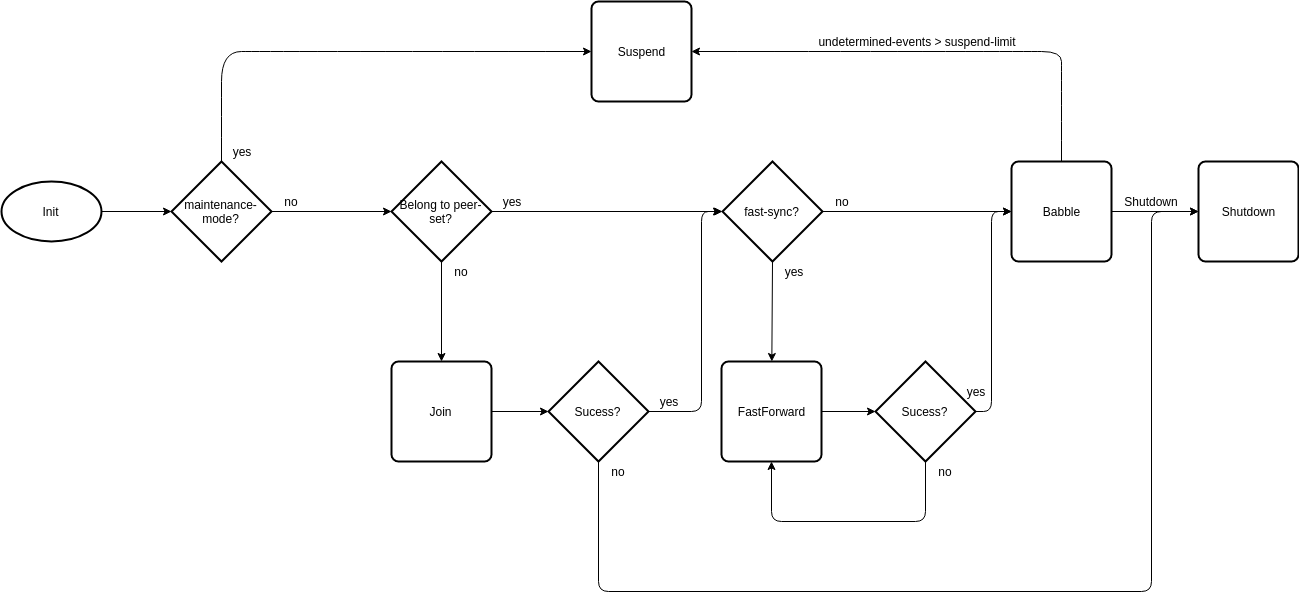

The diagram above was exported from draw.io. Its source (the exported page's mxGraphModel, read from the mxfile embedded in the PNG):
<mxGraphModel dx="2510" dy="711" grid="1" gridSize="10" guides="1" tooltips="1" connect="1" arrows="1" fold="1" page="1" pageScale="1" pageWidth="1169" pageHeight="827" background="#ffffff" math="0" shadow="0">
  <root>
    <mxCell id="0" />
    <mxCell id="1" parent="0" />
    <mxCell id="2" value="Init" style="strokeWidth=2;html=1;shape=mxgraph.flowchart.start_1;whiteSpace=wrap;" vertex="1" parent="1">
      <mxGeometry x="-220" y="340" width="100" height="60" as="geometry" />
    </mxCell>
    <mxCell id="3" value="Belong to peer-set?" style="strokeWidth=2;html=1;shape=mxgraph.flowchart.decision;whiteSpace=wrap;" vertex="1" parent="1">
      <mxGeometry x="170" y="320" width="100" height="100" as="geometry" />
    </mxCell>
    <mxCell id="4" value="fast-sync?" style="strokeWidth=2;html=1;shape=mxgraph.flowchart.decision;whiteSpace=wrap;" vertex="1" parent="1">
      <mxGeometry x="501" y="320" width="100" height="100" as="geometry" />
    </mxCell>
    <mxCell id="5" value="Babble" style="rounded=1;whiteSpace=wrap;html=1;absoluteArcSize=1;arcSize=14;strokeWidth=2;" vertex="1" parent="1">
      <mxGeometry x="790" y="320" width="100" height="100" as="geometry" />
    </mxCell>
    <mxCell id="6" value="Shutdown" style="rounded=1;whiteSpace=wrap;html=1;absoluteArcSize=1;arcSize=14;strokeWidth=2;" vertex="1" parent="1">
      <mxGeometry x="977" y="320" width="100" height="100" as="geometry" />
    </mxCell>
    <mxCell id="7" value="Join" style="rounded=1;whiteSpace=wrap;html=1;absoluteArcSize=1;arcSize=14;strokeWidth=2;" vertex="1" parent="1">
      <mxGeometry x="170" y="520" width="100" height="100" as="geometry" />
    </mxCell>
    <mxCell id="8" value="Sucess?" style="strokeWidth=2;html=1;shape=mxgraph.flowchart.decision;whiteSpace=wrap;" vertex="1" parent="1">
      <mxGeometry x="327" y="520" width="100" height="100" as="geometry" />
    </mxCell>
    <mxCell id="9" value="FastForward" style="rounded=1;whiteSpace=wrap;html=1;absoluteArcSize=1;arcSize=14;strokeWidth=2;" vertex="1" parent="1">
      <mxGeometry x="500" y="520" width="100" height="100" as="geometry" />
    </mxCell>
    <mxCell id="10" value="Sucess?" style="strokeWidth=2;html=1;shape=mxgraph.flowchart.decision;whiteSpace=wrap;" vertex="1" parent="1">
      <mxGeometry x="654" y="520" width="100" height="100" as="geometry" />
    </mxCell>
    <mxCell id="11" value="" style="endArrow=classic;html=1;entryX=0;entryY=0.5;entryDx=0;entryDy=0;entryPerimeter=0;exitX=1;exitY=0.5;exitDx=0;exitDy=0;exitPerimeter=0;" edge="1" source="32" target="3" parent="1">
      <mxGeometry width="50" height="50" relative="1" as="geometry">
        <mxPoint x="30" y="690" as="sourcePoint" />
        <mxPoint x="80" y="640" as="targetPoint" />
      </mxGeometry>
    </mxCell>
    <mxCell id="12" value="" style="endArrow=classic;html=1;entryX=0.5;entryY=0;entryDx=0;entryDy=0;exitX=0.5;exitY=1;exitDx=0;exitDy=0;exitPerimeter=0;" edge="1" source="3" target="7" parent="1">
      <mxGeometry width="50" height="50" relative="1" as="geometry">
        <mxPoint x="220" y="430" as="sourcePoint" />
        <mxPoint x="180" y="380" as="targetPoint" />
      </mxGeometry>
    </mxCell>
    <mxCell id="13" value="" style="endArrow=classic;html=1;exitX=1;exitY=0.5;exitDx=0;exitDy=0;exitPerimeter=0;entryX=0;entryY=0.5;entryDx=0;entryDy=0;entryPerimeter=0;" edge="1" source="3" target="4" parent="1">
      <mxGeometry width="50" height="50" relative="1" as="geometry">
        <mxPoint x="230" y="430" as="sourcePoint" />
        <mxPoint x="480" y="370" as="targetPoint" />
      </mxGeometry>
    </mxCell>
    <mxCell id="14" value="" style="endArrow=classic;html=1;entryX=0;entryY=0.5;entryDx=0;entryDy=0;entryPerimeter=0;" edge="1" source="7" target="8" parent="1">
      <mxGeometry width="50" height="50" relative="1" as="geometry">
        <mxPoint x="230" y="430" as="sourcePoint" />
        <mxPoint x="230" y="530" as="targetPoint" />
      </mxGeometry>
    </mxCell>
    <mxCell id="15" value="" style="endArrow=classic;html=1;exitX=1;exitY=0.5;exitDx=0;exitDy=0;exitPerimeter=0;" edge="1" source="8" parent="1">
      <mxGeometry width="50" height="50" relative="1" as="geometry">
        <mxPoint x="280" y="580" as="sourcePoint" />
        <mxPoint x="500" y="370" as="targetPoint" />
        <Array as="points">
          <mxPoint x="480" y="570" />
          <mxPoint x="480" y="370" />
        </Array>
      </mxGeometry>
    </mxCell>
    <mxCell id="16" value="" style="endArrow=classic;html=1;exitX=0.5;exitY=1;exitDx=0;exitDy=0;exitPerimeter=0;" edge="1" source="4" target="9" parent="1">
      <mxGeometry width="50" height="50" relative="1" as="geometry">
        <mxPoint x="290" y="590" as="sourcePoint" />
        <mxPoint x="347" y="590" as="targetPoint" />
      </mxGeometry>
    </mxCell>
    <mxCell id="17" value="" style="endArrow=classic;html=1;entryX=0;entryY=0.5;entryDx=0;entryDy=0;entryPerimeter=0;exitX=1;exitY=0.5;exitDx=0;exitDy=0;" edge="1" source="9" target="10" parent="1">
      <mxGeometry width="50" height="50" relative="1" as="geometry">
        <mxPoint x="300" y="600" as="sourcePoint" />
        <mxPoint x="357" y="600" as="targetPoint" />
      </mxGeometry>
    </mxCell>
    <mxCell id="18" value="" style="endArrow=classic;html=1;entryX=0;entryY=0.5;entryDx=0;entryDy=0;" edge="1" source="4" target="5" parent="1">
      <mxGeometry width="50" height="50" relative="1" as="geometry">
        <mxPoint x="310" y="610" as="sourcePoint" />
        <mxPoint x="367" y="610" as="targetPoint" />
      </mxGeometry>
    </mxCell>
    <mxCell id="19" value="" style="endArrow=classic;html=1;entryX=0;entryY=0.5;entryDx=0;entryDy=0;exitX=1;exitY=0.5;exitDx=0;exitDy=0;exitPerimeter=0;" edge="1" source="10" target="5" parent="1">
      <mxGeometry width="50" height="50" relative="1" as="geometry">
        <mxPoint x="320" y="620" as="sourcePoint" />
        <mxPoint x="377" y="620" as="targetPoint" />
        <Array as="points">
          <mxPoint x="770" y="570" />
          <mxPoint x="770" y="370" />
        </Array>
      </mxGeometry>
    </mxCell>
    <mxCell id="20" value="" style="endArrow=classic;html=1;entryX=0;entryY=0.5;entryDx=0;entryDy=0;exitX=1;exitY=0.5;exitDx=0;exitDy=0;" edge="1" source="5" target="6" parent="1">
      <mxGeometry width="50" height="50" relative="1" as="geometry">
        <mxPoint x="330" y="630" as="sourcePoint" />
        <mxPoint x="387" y="630" as="targetPoint" />
      </mxGeometry>
    </mxCell>
    <mxCell id="21" value="" style="endArrow=classic;html=1;exitX=0.5;exitY=1;exitDx=0;exitDy=0;exitPerimeter=0;entryX=0;entryY=0.5;entryDx=0;entryDy=0;" edge="1" source="8" target="6" parent="1">
      <mxGeometry width="50" height="50" relative="1" as="geometry">
        <mxPoint x="340" y="640" as="sourcePoint" />
        <mxPoint x="950" y="370" as="targetPoint" />
        <Array as="points">
          <mxPoint x="377" y="750" />
          <mxPoint x="930" y="750" />
          <mxPoint x="930" y="370" />
        </Array>
      </mxGeometry>
    </mxCell>
    <mxCell id="22" value="" style="endArrow=classic;html=1;entryX=0.5;entryY=1;entryDx=0;entryDy=0;exitX=0.5;exitY=1;exitDx=0;exitDy=0;exitPerimeter=0;" edge="1" source="10" target="9" parent="1">
      <mxGeometry width="50" height="50" relative="1" as="geometry">
        <mxPoint x="350" y="650" as="sourcePoint" />
        <mxPoint x="407" y="650" as="targetPoint" />
        <Array as="points">
          <mxPoint x="704" y="680" />
          <mxPoint x="550" y="680" />
        </Array>
      </mxGeometry>
    </mxCell>
    <mxCell id="23" value="yes&lt;br&gt;" style="text;html=1;strokeColor=none;fillColor=none;align=center;verticalAlign=middle;whiteSpace=wrap;rounded=0;" vertex="1" parent="1">
      <mxGeometry x="270" y="350" width="40" height="20" as="geometry" />
    </mxCell>
    <mxCell id="24" value="yes&lt;br&gt;" style="text;html=1;strokeColor=none;fillColor=none;align=center;verticalAlign=middle;whiteSpace=wrap;rounded=0;" vertex="1" parent="1">
      <mxGeometry x="552" y="420" width="40" height="20" as="geometry" />
    </mxCell>
    <mxCell id="25" value="yes&lt;br&gt;" style="text;html=1;strokeColor=none;fillColor=none;align=center;verticalAlign=middle;whiteSpace=wrap;rounded=0;" vertex="1" parent="1">
      <mxGeometry x="734" y="540" width="40" height="20" as="geometry" />
    </mxCell>
    <mxCell id="26" value="yes&lt;br&gt;" style="text;html=1;strokeColor=none;fillColor=none;align=center;verticalAlign=middle;whiteSpace=wrap;rounded=0;" vertex="1" parent="1">
      <mxGeometry x="427" y="550" width="40" height="20" as="geometry" />
    </mxCell>
    <mxCell id="27" value="no" style="text;html=1;strokeColor=none;fillColor=none;align=center;verticalAlign=middle;whiteSpace=wrap;rounded=0;" vertex="1" parent="1">
      <mxGeometry x="220" y="420" width="40" height="20" as="geometry" />
    </mxCell>
    <mxCell id="28" value="no&lt;br&gt;" style="text;html=1;strokeColor=none;fillColor=none;align=center;verticalAlign=middle;whiteSpace=wrap;rounded=0;" vertex="1" parent="1">
      <mxGeometry x="601" y="350" width="40" height="20" as="geometry" />
    </mxCell>
    <mxCell id="29" value="no" style="text;html=1;strokeColor=none;fillColor=none;align=center;verticalAlign=middle;whiteSpace=wrap;rounded=0;" vertex="1" parent="1">
      <mxGeometry x="377" y="620" width="40" height="20" as="geometry" />
    </mxCell>
    <mxCell id="30" value="no" style="text;html=1;strokeColor=none;fillColor=none;align=center;verticalAlign=middle;whiteSpace=wrap;rounded=0;" vertex="1" parent="1">
      <mxGeometry x="704" y="620" width="40" height="20" as="geometry" />
    </mxCell>
    <mxCell id="31" value="Shutdown" style="text;html=1;strokeColor=none;fillColor=none;align=center;verticalAlign=middle;whiteSpace=wrap;rounded=0;" vertex="1" parent="1">
      <mxGeometry x="910" y="350" width="40" height="20" as="geometry" />
    </mxCell>
    <mxCell id="32" value="maintenance-mode?" style="strokeWidth=2;html=1;shape=mxgraph.flowchart.decision;whiteSpace=wrap;" vertex="1" parent="1">
      <mxGeometry x="-50" y="320" width="100" height="100" as="geometry" />
    </mxCell>
    <mxCell id="33" value="" style="endArrow=classic;html=1;entryX=0;entryY=0.5;entryDx=0;entryDy=0;entryPerimeter=0;exitX=1;exitY=0.5;exitDx=0;exitDy=0;exitPerimeter=0;" edge="1" source="2" target="32" parent="1">
      <mxGeometry width="50" height="50" relative="1" as="geometry">
        <mxPoint x="-120" y="370" as="sourcePoint" />
        <mxPoint x="170" y="370" as="targetPoint" />
      </mxGeometry>
    </mxCell>
    <mxCell id="34" value="no&lt;br&gt;" style="text;html=1;strokeColor=none;fillColor=none;align=center;verticalAlign=middle;whiteSpace=wrap;rounded=0;" vertex="1" parent="1">
      <mxGeometry x="50" y="350" width="40" height="20" as="geometry" />
    </mxCell>
    <mxCell id="35" value="Suspend" style="rounded=1;whiteSpace=wrap;html=1;absoluteArcSize=1;arcSize=14;strokeWidth=2;" vertex="1" parent="1">
      <mxGeometry x="370" y="160" width="100" height="100" as="geometry" />
    </mxCell>
    <mxCell id="36" value="" style="curved=1;endArrow=classic;html=1;exitX=0.5;exitY=0;exitDx=0;exitDy=0;exitPerimeter=0;entryX=0;entryY=0.5;entryDx=0;entryDy=0;" edge="1" source="32" target="35" parent="1">
      <mxGeometry width="50" height="50" relative="1" as="geometry">
        <mxPoint x="-10" y="290" as="sourcePoint" />
        <mxPoint x="40" y="240" as="targetPoint" />
        <Array as="points">
          <mxPoint y="270" />
          <mxPoint y="210" />
          <mxPoint x="40" y="210" />
        </Array>
      </mxGeometry>
    </mxCell>
    <mxCell id="37" value="yes&lt;br&gt;" style="text;html=1;strokeColor=none;fillColor=none;align=center;verticalAlign=middle;whiteSpace=wrap;rounded=0;" vertex="1" parent="1">
      <mxGeometry y="300" width="40" height="20" as="geometry" />
    </mxCell>
    <mxCell id="38" value="" style="curved=1;endArrow=classic;html=1;entryX=1;entryY=0.5;entryDx=0;entryDy=0;exitX=0.5;exitY=0;exitDx=0;exitDy=0;" edge="1" source="5" target="35" parent="1">
      <mxGeometry width="50" height="50" relative="1" as="geometry">
        <mxPoint x="-90" y="830" as="sourcePoint" />
        <mxPoint x="-40" y="780" as="targetPoint" />
        <Array as="points">
          <mxPoint x="840" y="230" />
          <mxPoint x="840" y="210" />
          <mxPoint x="800" y="210" />
        </Array>
      </mxGeometry>
    </mxCell>
    <mxCell id="39" value="undetermined-events &amp;gt; suspend-limit" style="text;html=1;strokeColor=none;fillColor=none;align=center;verticalAlign=middle;whiteSpace=wrap;rounded=0;" vertex="1" parent="1">
      <mxGeometry x="592" y="190" width="208" height="20" as="geometry" />
    </mxCell>
  </root>
</mxGraphModel>